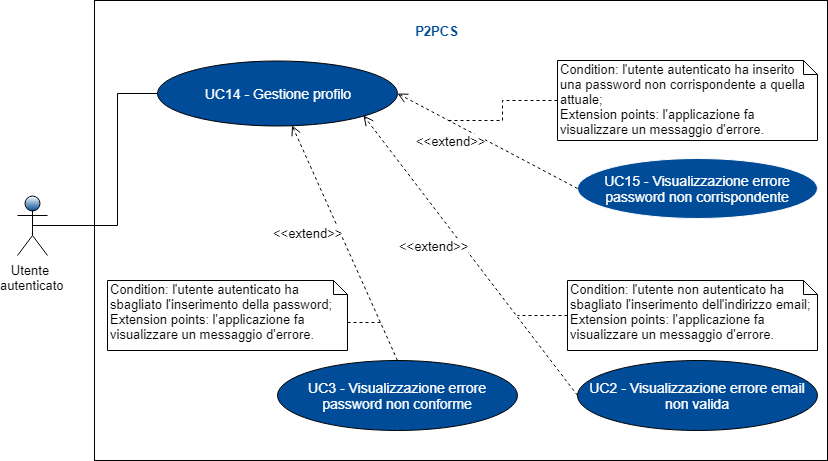

The diagram above was exported from draw.io. Its source (the exported page's mxGraphModel, read from the mxfile embedded in the PNG):
<mxGraphModel dx="824" dy="496" grid="1" gridSize="10" guides="1" tooltips="1" connect="1" arrows="1" fold="1" page="1" pageScale="1" pageWidth="827" pageHeight="1169" math="0" shadow="0">
  <root>
    <mxCell id="0" />
    <mxCell id="1" parent="0" />
    <mxCell id="MjGZl29m5jlwmCkyerFF-1" value="" style="rounded=0;whiteSpace=wrap;html=1;" parent="1" vertex="1">
      <mxGeometry x="207" y="60" width="733" height="460" as="geometry" />
    </mxCell>
    <mxCell id="-vc-0z_BRtUqc1YiGDJK-6" style="edgeStyle=orthogonalEdgeStyle;rounded=0;orthogonalLoop=1;jettySize=auto;html=1;endArrow=none;endFill=0;fontSize=14;fontColor=#FFFFFF;exitX=0.5;exitY=0.5;exitDx=0;exitDy=0;exitPerimeter=0;" parent="1" source="m2CbOhydYi84lckJRu89-56" target="-vc-0z_BRtUqc1YiGDJK-3" edge="1">
      <mxGeometry relative="1" as="geometry">
        <mxPoint x="180" y="150" as="sourcePoint" />
        <Array as="points">
          <mxPoint x="230" y="285" />
          <mxPoint x="230" y="153" />
        </Array>
      </mxGeometry>
    </mxCell>
    <mxCell id="m2CbOhydYi84lckJRu89-56" value="Utente&amp;nbsp;&lt;br&gt;autenticato&lt;br style=&quot;font-size: 13px&quot;&gt;" style="shape=umlActor;verticalLabelPosition=bottom;labelBackgroundColor=#ffffff;verticalAlign=top;html=1;shadow=0;strokeColor=#000000;fillColor=#004C99;gradientColor=#ffffff;fontFamily=Helvetica;fontSize=13;fontColor=#000000;gradientDirection=north;" parent="1" vertex="1">
      <mxGeometry x="130" y="255" width="30" height="60" as="geometry" />
    </mxCell>
    <mxCell id="-vc-0z_BRtUqc1YiGDJK-3" value="UC14 - Gestione profilo&lt;br&gt;" style="ellipse;whiteSpace=wrap;html=1;fontSize=14;fontColor=#FFFFFF;fillColor=#004C99;" parent="1" vertex="1">
      <mxGeometry x="270" y="120" width="240" height="65" as="geometry" />
    </mxCell>
    <mxCell id="-vc-0z_BRtUqc1YiGDJK-4" value="UC3 - Visualizzazione errore password non conforme" style="ellipse;whiteSpace=wrap;html=1;fontSize=14;fontColor=#FFFFFF;fillColor=#004C99;" parent="1" vertex="1">
      <mxGeometry x="390" y="420" width="240" height="70" as="geometry" />
    </mxCell>
    <mxCell id="-vc-0z_BRtUqc1YiGDJK-9" value="UC15 - Visualizzazione errore password non corrispondente&lt;br&gt;" style="ellipse;whiteSpace=wrap;html=1;strokeColor=#FFFFFF;fillColor=#004C99;fontSize=14;fontColor=#FFFFFF;" parent="1" vertex="1">
      <mxGeometry x="690" y="217.5" width="240" height="60" as="geometry" />
    </mxCell>
    <mxCell id="MjGZl29m5jlwmCkyerFF-2" value="P2PCS" style="text;html=1;strokeColor=none;fillColor=none;align=center;verticalAlign=middle;whiteSpace=wrap;rounded=0;fontSize=13;fontStyle=1;fontColor=#004C99;" parent="1" vertex="1">
      <mxGeometry x="512.5" y="80" width="73" height="20" as="geometry" />
    </mxCell>
    <mxCell id="MjGZl29m5jlwmCkyerFF-7" value="&amp;lt;&amp;lt;extend&amp;gt;&amp;gt;&lt;br&gt;" style="html=1;verticalAlign=middle;endArrow=open;dashed=1;endSize=8;fontSize=13;fontColor=#000000;entryX=1;entryY=0.5;entryDx=0;entryDy=0;exitX=0;exitY=0.5;exitDx=0;exitDy=0;labelPosition=left;verticalLabelPosition=middle;align=right;" parent="1" source="-vc-0z_BRtUqc1YiGDJK-9" target="-vc-0z_BRtUqc1YiGDJK-3" edge="1">
      <mxGeometry relative="1" as="geometry">
        <mxPoint x="620" y="250" as="sourcePoint" />
        <mxPoint x="540" y="250" as="targetPoint" />
      </mxGeometry>
    </mxCell>
    <mxCell id="MjGZl29m5jlwmCkyerFF-8" value="&amp;lt;&amp;lt;extend&amp;gt;&amp;gt;" style="html=1;verticalAlign=bottom;endArrow=open;dashed=1;endSize=8;fontSize=13;fontColor=#000000;labelPosition=left;verticalLabelPosition=top;align=right;exitX=0.5;exitY=0;exitDx=0;exitDy=0;" parent="1" source="-vc-0z_BRtUqc1YiGDJK-4" target="-vc-0z_BRtUqc1YiGDJK-3" edge="1">
      <mxGeometry relative="1" as="geometry">
        <mxPoint x="430" y="350" as="sourcePoint" />
        <mxPoint x="350" y="350" as="targetPoint" />
      </mxGeometry>
    </mxCell>
    <mxCell id="x15oUUXNbsUBDe08Mu53-4" style="edgeStyle=orthogonalEdgeStyle;rounded=0;orthogonalLoop=1;jettySize=auto;html=1;exitX=0;exitY=0.5;exitDx=0;exitDy=0;exitPerimeter=0;dashed=1;endArrow=none;endFill=0;" parent="1" source="MjGZl29m5jlwmCkyerFF-10" edge="1">
      <mxGeometry relative="1" as="geometry">
        <mxPoint x="560" y="180" as="targetPoint" />
      </mxGeometry>
    </mxCell>
    <mxCell id="MjGZl29m5jlwmCkyerFF-10" value="Condition:&amp;nbsp;l'utente autenticato ha inserito una password non corrispondente a quella attuale;&lt;br style=&quot;font-size: 13px&quot;&gt;Extension points:&amp;nbsp;l'applicazione fa visualizzare un messaggio d'errore.&lt;br style=&quot;font-size: 13px&quot;&gt;" style="shape=note;whiteSpace=wrap;html=1;size=14;verticalAlign=top;align=left;spacingTop=-6;fontSize=13;fontColor=#000000;" parent="1" vertex="1">
      <mxGeometry x="670" y="120" width="260" height="80" as="geometry" />
    </mxCell>
    <mxCell id="DatJs-Z8mhHWcD-j116Y-5" style="edgeStyle=orthogonalEdgeStyle;rounded=0;orthogonalLoop=1;jettySize=auto;html=1;exitX=0;exitY=0;exitDx=240;exitDy=42;exitPerimeter=0;dashed=1;endArrow=none;endFill=0;" parent="1" source="x15oUUXNbsUBDe08Mu53-1" edge="1">
      <mxGeometry relative="1" as="geometry">
        <mxPoint x="493" y="382" as="targetPoint" />
      </mxGeometry>
    </mxCell>
    <mxCell id="x15oUUXNbsUBDe08Mu53-1" value="Condition:&amp;nbsp;l'utente autenticato ha sbagliato l'inserimento della password;&lt;br style=&quot;font-size: 13px&quot;&gt;Extension points:&amp;nbsp;l'applicazione fa visualizzare un messaggio d'errore.&lt;br style=&quot;font-size: 13px&quot;&gt;" style="shape=note;whiteSpace=wrap;html=1;size=14;verticalAlign=top;align=left;spacingTop=-6;fontSize=13;fontColor=#000000;" parent="1" vertex="1">
      <mxGeometry x="220" y="340" width="240" height="70" as="geometry" />
    </mxCell>
    <mxCell id="DatJs-Z8mhHWcD-j116Y-1" value="UC2 - Visualizzazione errore email non valida" style="ellipse;whiteSpace=wrap;html=1;fontSize=14;fontColor=#FFFFFF;fillColor=#004C99;" parent="1" vertex="1">
      <mxGeometry x="690" y="420" width="240" height="70" as="geometry" />
    </mxCell>
    <mxCell id="DatJs-Z8mhHWcD-j116Y-6" style="edgeStyle=orthogonalEdgeStyle;rounded=0;orthogonalLoop=1;jettySize=auto;html=1;exitX=0;exitY=0.5;exitDx=0;exitDy=0;exitPerimeter=0;dashed=1;endArrow=none;endFill=0;" parent="1" source="DatJs-Z8mhHWcD-j116Y-2" edge="1">
      <mxGeometry relative="1" as="geometry">
        <mxPoint x="630" y="375" as="targetPoint" />
      </mxGeometry>
    </mxCell>
    <mxCell id="DatJs-Z8mhHWcD-j116Y-2" value="Condition: l'utente non autenticato ha sbagliato l'inserimento dell'indirizzo email; &lt;br&gt;Extension points:&amp;nbsp;l'applicazione fa visualizzare un messaggio d'errore.&lt;br&gt;" style="shape=note;whiteSpace=wrap;html=1;size=14;verticalAlign=top;align=left;spacingTop=-6;fontSize=13;fontColor=#000000;" parent="1" vertex="1">
      <mxGeometry x="680" y="340" width="250" height="70" as="geometry" />
    </mxCell>
    <mxCell id="DatJs-Z8mhHWcD-j116Y-4" value="&amp;lt;&amp;lt;extend&amp;gt;&amp;gt;" style="html=1;verticalAlign=bottom;endArrow=open;dashed=1;endSize=8;fontSize=13;fontColor=#000000;labelPosition=left;verticalLabelPosition=top;align=right;exitX=0;exitY=0.5;exitDx=0;exitDy=0;entryX=1;entryY=1;entryDx=0;entryDy=0;" parent="1" source="DatJs-Z8mhHWcD-j116Y-1" target="-vc-0z_BRtUqc1YiGDJK-3" edge="1">
      <mxGeometry relative="1" as="geometry">
        <mxPoint x="520" y="430" as="sourcePoint" />
        <mxPoint x="414.4997193447282" y="194.76187554202033" as="targetPoint" />
      </mxGeometry>
    </mxCell>
  </root>
</mxGraphModel>